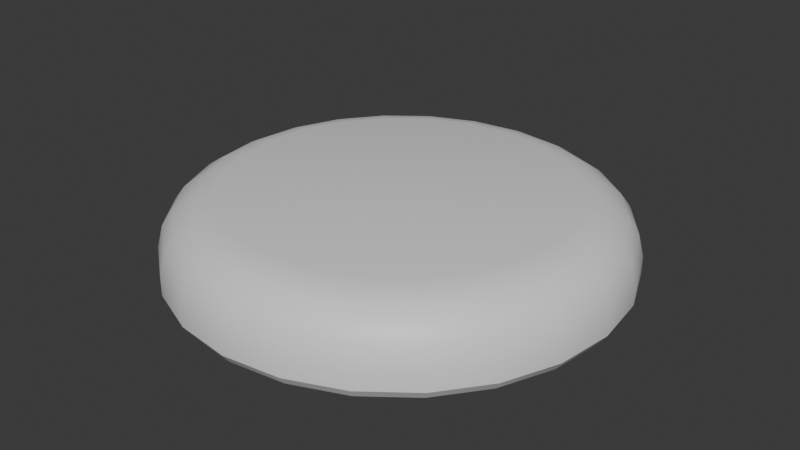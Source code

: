 # Source: PieceStand.blend  (saved by Blender 5.0.118; exported with 4.5.12 LTS)
import bpy
from mathutils import Matrix  # noqa: F401  (used for matrix-valued properties, if any)

bpy.ops.wm.read_factory_settings(use_empty=True)
scene = bpy.context.scene
scene.name = 'Scene'

# ---- collections
col_collection = bpy.data.collections.new('Collection'); scene.collection.children.link(col_collection)

# ---- materials (node trees are filled in below, after node groups)
mat_material = bpy.data.materials.new('Material')
mat_material.alpha_threshold = 0.0
mat_material.use_backface_culling_lightprobe_volume = False
mat_material.roughness = 0.5
mat_material.line_color = (0.0, 0.0, 0.0, 1.0)

# ---- node groups
ng_smooth_by_angle = bpy.data.node_groups.new('Smooth by Angle', 'GeometryNodeTree')
_s = ng_smooth_by_angle.interface.new_socket(name='Mesh', in_out='OUTPUT', socket_type='NodeSocketGeometry')
_s = ng_smooth_by_angle.interface.new_socket(name='Mesh', in_out='INPUT', socket_type='NodeSocketGeometry')
_s = ng_smooth_by_angle.interface.new_socket(name='Angle', in_out='INPUT', socket_type='NodeSocketFloat')
_s.subtype = 'ANGLE'
_s.default_value = 0.5236
_s.min_value = 0.0
_s.max_value = 3.142
_s.description = 'Maximum face angle for smooth edges'
_s = ng_smooth_by_angle.interface.new_socket(name='Ignore Sharpness', in_out='INPUT', socket_type='NodeSocketBool')
_s.force_non_field = True
ng_smooth_by_angle.is_modifier = True
_N = ng_smooth_by_angle.nodes; _L = ng_smooth_by_angle.links
n0 = _N.new('GeometryNodeSetShadeSmooth'); n0.name = 'Set Shade Smooth'; n0.location = (120, -80)
n0.domain = 'EDGE'
n1 = _N.new('GeometryNodeSetShadeSmooth'); n1.name = 'Set Shade Smooth.001'; n1.location = (300, -80)
n2 = _N.new('NodeGroupOutput'); n2.name = 'Group Output'; n2.location = (480, -80)
n3 = _N.new('GeometryNodeInputMeshEdgeAngle'); n3.name = 'Edge Angle'; n3.location = (-440, -240)
n4 = _N.new('NodeGroupInput'); n4.name = 'Group Input'; n4.location = (-80, -80)
n5 = _N.new('GeometryNodeInputEdgeSmooth'); n5.name = 'Is Edge Smooth'; n5.location = (-260, -120)
n6 = _N.new('GeometryNodeInputShadeSmooth'); n6.name = 'Is Shade Smooth'; n6.location = (-440, -397)
n7 = _N.new('FunctionNodeCompare'); n7.name = 'Compare'; n7.location = (-260, -260)
n7.operation = 'LESS_EQUAL'
n7.inputs[6].default_value = (0.0, 0.0, 0.0, 0.0)
n7.inputs[7].default_value = (0.0, 0.0, 0.0, 0.0)
n8 = _N.new('FunctionNodeBooleanMath'); n8.name = 'Boolean Math.001'; n8.location = (-80, -260)
n9 = _N.new('NodeGroupInput'); n9.name = 'Group Input.001'; n9.location = (-440, -329)
n10 = _N.new('NodeGroupInput'); n10.name = 'Group Input.002'; n10.location = (-259, -189)
n11 = _N.new('FunctionNodeBooleanMath'); n11.name = 'Boolean Math'; n11.location = (-80, -149)
n11.operation = 'OR'
n12 = _N.new('FunctionNodeBooleanMath'); n12.name = 'Boolean Math.002'; n12.location = (-260, -380)
n12.operation = 'OR'
n13 = _N.new('NodeGroupInput'); n13.name = 'Group Input.003'; n13.location = (-440, -460)
_L.new(n3.outputs[0], n7.inputs[0])
_L.new(n1.outputs[0], n2.inputs[0])
_L.new(n9.outputs[1], n7.inputs[1])
_L.new(n7.outputs[0], n8.inputs[0])
_L.new(n4.outputs[0], n0.inputs[0])
_L.new(n0.outputs[0], n1.inputs[0])
_L.new(n8.outputs[0], n0.inputs[2])
_L.new(n10.outputs[2], n11.inputs[1])
_L.new(n5.outputs[0], n11.inputs[0])
_L.new(n11.outputs[0], n0.inputs[1])
_L.new(n13.outputs[2], n12.inputs[1])
_L.new(n6.outputs[0], n12.inputs[0])
_L.new(n12.outputs[0], n8.inputs[1])
n2.is_active_output = True

# ---- material node trees
mat_material.use_nodes = True; mat_material.node_tree.nodes.clear()
_N = mat_material.node_tree.nodes; _L = mat_material.node_tree.links
n0 = _N.new('ShaderNodeOutputMaterial'); n0.name = 'Material Output'; n0.location = (200, 100)
n1 = _N.new('ShaderNodeBsdfPrincipled'); n1.name = 'Principled BSDF'; n1.location = (-200, 100)
_L.new(n1.outputs[0], n0.inputs[0])
n0.is_active_output = True

# ---- world
world_world = bpy.data.worlds.new('World'); scene.world = world_world
world_world.use_nodes = True; world_world.node_tree.nodes.clear()
_N = world_world.node_tree.nodes; _L = world_world.node_tree.links
n0 = _N.new('ShaderNodeOutputWorld'); n0.name = 'World Output'; n0.location = (200, 100)
n1 = _N.new('ShaderNodeBackground'); n1.name = 'Background'; n1.location = (-200, 100)
n1.inputs[0].default_value = (0.05088, 0.05088, 0.05088, 1.0)
_L.new(n1.outputs[0], n0.inputs[0])
n0.is_active_output = True
world_world.color = (0.05088, 0.05088, 0.05088)
world_world.sun_shadow_jitter_overblur = 0.0

# ---- meshes
me_cube = bpy.data.meshes.new('Cube')
me_cube.from_pydata([(0.0, 0.0, 0.668), (0.0, 0.0, 0.0), (0.0, -1.424, 0.668), (0.0, -1.828, 0.0), (0.409, -1.526, 0.6335), (0.0, 0.0, 0.6335), (0.427, -1.594, 0.5989), (0.0, 0.0, 0.5989), (0.0, 0.0, 0.5297), (0.4873, -1.819, 0.2276), (0.0, -1.752, 0.5297), (0.0, 0.0, 0.2276), (0.0, 0.0, 0.3011), (0.0, -1.864, 0.3011), (0.4751, -1.773, 0.4154), (0.0, 0.0, 0.4154), (0.0, 0.0, 0.07718), (0.0, -1.882, 0.07718), (0.4872, -1.818, 0.07718), (0.0, 0.0, 0.07718), (0.4825, -1.801, 0.3011), (0.0, 0.0, 0.4154), (0.0, -1.836, 0.4154), (0.0, 0.0, 0.3011), (0.4534, -1.692, 0.5297), (0.0, 0.0, 0.2276), (0.0, -1.883, 0.2276), (0.0, 0.0, 0.5297), (0.4732, -1.766, 0.0), (0.0, 0.0, 0.5989), (0.0, -1.65, 0.5989), (0.3687, -1.376, 0.668), (0.0, 0.0, 0.0), (0.0, 0.0, 0.6335), (0.0, -1.58, 0.6335), (0.0, 0.0, 0.668), (0.79, -1.368, 0.6335), (0.0, 0.0, 0.6335), (0.8249, -1.429, 0.5989), (0.0, 0.0, 0.5989), (0.9414, -1.63, 0.2276), (0.0, 0.0, 0.2276), (0.9178, -1.59, 0.4154), (0.0, 0.0, 0.4154), (0.9412, -1.63, 0.07718), (0.0, 0.0, 0.07718), (0.9321, -1.614, 0.3011), (0.0, 0.0, 0.3011), (0.876, -1.517, 0.5297), (0.0, 0.0, 0.5297), (0.9142, -1.584, 0.0), (0.7122, -1.234, 0.668), (0.0, 0.0, 0.0), (0.0, 0.0, 0.668), (1.117, -1.117, 0.6335), (0.0, 0.0, 0.6335), (1.167, -1.167, 0.5989), (0.0, 0.0, 0.5989), (1.331, -1.331, 0.2276), (0.0, 0.0, 0.2276), (1.298, -1.298, 0.4154), (0.0, 0.0, 0.4154), (1.331, -1.331, 0.07718), (0.0, 0.0, 0.07718), (1.318, -1.318, 0.3011), (0.0, 0.0, 0.3011), (1.239, -1.239, 0.5297), (0.0, 0.0, 0.5297), (1.293, -1.293, 0.0), (1.007, -1.007, 0.668), (0.0, 0.0, 0.0), (0.0, 0.0, 0.668), (1.368, -0.79, 0.6335), (0.0, 0.0, 0.6335), (1.429, -0.8249, 0.5989), (0.0, 0.0, 0.5989), (1.63, -0.9414, 0.2276), (0.0, 0.0, 0.2276), (1.59, -0.9178, 0.4154), (0.0, 0.0, 0.4154), (1.63, -0.9412, 0.07718), (0.0, 0.0, 0.07718), (1.614, -0.9321, 0.3011), (0.0, 0.0, 0.3011), (1.517, -0.876, 0.5297), (0.0, 0.0, 0.5297), (1.584, -0.9142, 0.0), (1.234, -0.7122, 0.668), (0.0, 0.0, 0.0), (0.0, 0.0, 0.668), (1.526, -0.409, 0.6335), (0.0, 0.0, 0.6335), (1.594, -0.427, 0.5989), (0.0, 0.0, 0.5989), (1.819, -0.4873, 0.2276), (0.0, 0.0, 0.2276), (1.773, -0.4751, 0.4154), (0.0, 0.0, 0.4154), (1.818, -0.4872, 0.07718), (0.0, 0.0, 0.07718), (1.801, -0.4825, 0.3011), (0.0, 0.0, 0.3011), (1.692, -0.4534, 0.5297), (0.0, 0.0, 0.5297), (1.766, -0.4732, 0.0), (1.376, -0.3687, 0.668), (0.0, 0.0, 0.0), (0.0, 0.0, 0.668), (1.58, 0.0, 0.6335), (0.0, 0.0, 0.6335), (1.65, 1.788e-07, 0.5989), (0.0, 0.0, 0.5989), (1.883, 8.941e-08, 0.2276), (0.0, 0.0, 0.2276), (1.836, 5.96e-08, 0.4154), (0.0, 0.0, 0.4154), (1.882, -2.98e-08, 0.07718), (0.0, 0.0, 0.07718), (1.864, 2.98e-08, 0.3011), (0.0, 0.0, 0.3011), (1.752, -5.96e-08, 0.5297), (0.0, 0.0, 0.5297), (1.828, -5.96e-08, 0.0), (1.424, 1.192e-07, 0.668), (0.0, 0.0, 0.0), (0.0, 0.0, 0.668)], [(0, 2), (35, 31), (53, 51), (61, 79), (65, 59), (71, 69), (65, 47), (101, 83), (79, 97), (89, 87), (83, 65), (77, 59), (67, 85), (113, 95), (101, 119), (109, 91), (107, 125), (107, 105), (95, 77), (93, 75), (85, 103), (125, 123), (99, 117), (111, 93), (103, 121), (115, 97)], [(34, 4, 6, 30), (10, 24, 14, 22), (2, 31, 4, 34), (13, 20, 9, 26), (1, 32, 19, 16), (16, 19, 11, 25), (21, 15, 27, 8), (23, 47, 43, 15), (17, 18, 28, 3), (3, 28, 32, 1), (29, 7, 5, 33), (33, 5, 35, 0), (25, 11, 23, 12), (9, 40, 44, 18), (8, 27, 7, 29), (12, 23, 15, 21), (19, 45, 41, 11), (31, 51, 36, 4), (32, 52, 45, 19), (22, 14, 20, 13), (26, 9, 18, 17), (30, 6, 24, 10), (28, 50, 52, 32), (14, 42, 46, 20), (37, 55, 71, 53), (46, 64, 58, 40), (48, 66, 60, 42), (40, 58, 62, 44), (50, 68, 70, 52), (51, 69, 54, 36), (49, 67, 57, 39), (7, 39, 37, 5), (24, 48, 42, 14), (18, 44, 50, 28), (6, 38, 48, 24), (4, 36, 38, 6), (20, 46, 40, 9), (5, 37, 53, 35), (15, 43, 49, 27), (27, 49, 39, 7), (55, 73, 89, 71), (64, 82, 76, 58), (66, 84, 78, 60), (58, 76, 80, 62), (68, 86, 88, 70), (69, 87, 72, 54), (38, 56, 66, 48), (42, 60, 64, 46), (52, 70, 63, 45), (45, 63, 59, 41), (39, 57, 55, 37), (36, 54, 56, 38), (43, 61, 67, 49), (44, 62, 68, 50), (88, 106, 99, 81), (78, 96, 100, 82), (74, 92, 102, 84), (73, 91, 107, 89), (82, 100, 94, 76), (84, 102, 96, 78), (56, 74, 84, 66), (60, 78, 82, 64), (70, 88, 81, 63), (57, 75, 73, 55), (54, 72, 74, 56), (62, 80, 86, 68), (96, 114, 118, 100), (92, 110, 120, 102), (100, 118, 112, 94), (72, 90, 92, 74), (80, 98, 104, 86), (87, 105, 90, 72), (86, 104, 106, 88), (76, 94, 98, 80), (90, 108, 110, 92), (98, 116, 122, 104), (105, 123, 108, 90), (104, 122, 124, 106), (94, 112, 116, 98), (102, 120, 114, 96), (31, 2, 125, 35, 53, 71, 89, 107, 0, 123, 105, 87, 69, 51)])
me_cube.polygons.foreach_set('use_smooth', [True] * 81)
_uv = me_cube.uv_layers.new(name='UVMap')
_uv.uv.foreach_set('vector', [0.6121, 0.75, 0.6121, 0.75, 0.5991, 0.75, 0.5991, 0.75, 0.5732, 0.75, 0.5732, 0.75, 0.5305, 0.75, 0.5305, 0.75, 0.625, 0.75, 0.625, 0.75, 0.6121, 0.75, 0.6121, 0.75, 0.4877, 0.75, 0.4877, 0.75, 0.4602, 0.75, 0.4602, 0.75, 0.375, 0.5, 0.375, 0.5, 0.4039, 0.5, 0.4039, 0.5, 0.4039, 0.5, 0.4039, 0.5, 0.4602, 0.5, 0.4602, 0.5, 0.5305, 0.5, 0.5305, 0.5, 0.5732, 0.5, 0.5732, 0.5, 0.4877, 0.5, 0.4877, 0.5, 0.5305, 0.5, 0.5305, 0.5, 0.4039, 0.75, 0.4039, 0.75, 0.375, 0.75, 0.375, 0.75, 0.375, 0.75, 0.375, 0.75, 0.375, 0.5, 0.375, 0.5, 0.5991, 0.5, 0.5991, 0.5, 0.6121, 0.5, 0.6121, 0.5, 0.6121, 0.5, 0.6121, 0.5, 0.625, 0.5, 0.625, 0.5, 0.4602, 0.5, 0.4602, 0.5, 0.4877, 0.5, 0.4877, 0.5, 0.4602, 0.75, 0.4602, 0.75, 0.4039, 0.75, 0.4039, 0.75, 0.5732, 0.5, 0.5732, 0.5, 0.5991, 0.5, 0.5991, 0.5, 0.4877, 0.5, 0.4877, 0.5, 0.5305, 0.5, 0.5305, 0.5, 0.4039, 0.5, 0.4039, 0.5, 0.4602, 0.5, 0.4602, 0.5, 0.625, 0.75, 0.625, 0.75, 0.6121, 0.75, 0.6121, 0.75, 0.375, 0.5, 0.375, 0.5, 0.4039, 0.5, 0.4039, 0.5, 0.5305, 0.75, 0.5305, 0.75, 0.4877, 0.75, 0.4877, 0.75, 0.4602, 0.75, 0.4602, 0.75, 0.4039, 0.75, 0.4039, 0.75, 0.5991, 0.75, 0.5991, 0.75, 0.5732, 0.75, 0.5732, 0.75, 0.375, 0.75, 0.375, 0.75, 0.375, 0.5, 0.375, 0.5, 0.5305, 0.75, 0.5305, 0.75, 0.4877, 0.75, 0.4877, 0.75, 0.6121, 0.5, 0.6121, 0.5, 0.625, 0.5, 0.625, 0.5, 0.4877, 0.75, 0.4877, 0.75, 0.4602, 0.75, 0.4602, 0.75, 0.5732, 0.75, 0.5732, 0.75, 0.5305, 0.75, 0.5305, 0.75, 0.4602, 0.75, 0.4602, 0.75, 0.4039, 0.75, 0.4039, 0.75, 0.375, 0.75, 0.375, 0.75, 0.375, 0.5, 0.375, 0.5, 0.625, 0.75, 0.625, 0.75, 0.6121, 0.75, 0.6121, 0.75, 0.5732, 0.5, 0.5732, 0.5, 0.5991, 0.5, 0.5991, 0.5, 0.5991, 0.5, 0.5991, 0.5, 0.6121, 0.5, 0.6121, 0.5, 0.5732, 0.75, 0.5732, 0.75, 0.5305, 0.75, 0.5305, 0.75, 0.4039, 0.75, 0.4039, 0.75, 0.375, 0.75, 0.375, 0.75, 0.5991, 0.75, 0.5991, 0.75, 0.5732, 0.75, 0.5732, 0.75, 0.6121, 0.75, 0.6121, 0.75, 0.5991, 0.75, 0.5991, 0.75, 0.4877, 0.75, 0.4877, 0.75, 0.4602, 0.75, 0.4602, 0.75, 0.6121, 0.5, 0.6121, 0.5, 0.625, 0.5, 0.625, 0.5, 0.5305, 0.5, 0.5305, 0.5, 0.5732, 0.5, 0.5732, 0.5, 0.5732, 0.5, 0.5732, 0.5, 0.5991, 0.5, 0.5991, 0.5, 0.6121, 0.5, 0.6121, 0.5, 0.625, 0.5, 0.625, 0.5, 0.4877, 0.75, 0.4877, 0.75, 0.4602, 0.75, 0.4602, 0.75, 0.5732, 0.75, 0.5732, 0.75, 0.5305, 0.75, 0.5305, 0.75, 0.4602, 0.75, 0.4602, 0.75, 0.4039, 0.75, 0.4039, 0.75, 0.375, 0.75, 0.375, 0.75, 0.375, 0.5, 0.375, 0.5, 0.625, 0.75, 0.625, 0.75, 0.6121, 0.75, 0.6121, 0.75, 0.5991, 0.75, 0.5991, 0.75, 0.5732, 0.75, 0.5732, 0.75, 0.5305, 0.75, 0.5305, 0.75, 0.4877, 0.75, 0.4877, 0.75, 0.375, 0.5, 0.375, 0.5, 0.4039, 0.5, 0.4039, 0.5, 0.4039, 0.5, 0.4039, 0.5, 0.4602, 0.5, 0.4602, 0.5, 0.5991, 0.5, 0.5991, 0.5, 0.6121, 0.5, 0.6121, 0.5, 0.6121, 0.75, 0.6121, 0.75, 0.5991, 0.75, 0.5991, 0.75, 0.5305, 0.5, 0.5305, 0.5, 0.5732, 0.5, 0.5732, 0.5, 0.4039, 0.75, 0.4039, 0.75, 0.375, 0.75, 0.375, 0.75, 0.375, 0.5, 0.375, 0.5, 0.4039, 0.5, 0.4039, 0.5, 0.5305, 0.75, 0.5305, 0.75, 0.4877, 0.75, 0.4877, 0.75, 0.5991, 0.75, 0.5991, 0.75, 0.5732, 0.75, 0.5732, 0.75, 0.6121, 0.5, 0.6121, 0.5, 0.625, 0.5, 0.625, 0.5, 0.4877, 0.75, 0.4877, 0.75, 0.4602, 0.75, 0.4602, 0.75, 0.5732, 0.75, 0.5732, 0.75, 0.5305, 0.75, 0.5305, 0.75, 0.5991, 0.75, 0.5991, 0.75, 0.5732, 0.75, 0.5732, 0.75, 0.5305, 0.75, 0.5305, 0.75, 0.4877, 0.75, 0.4877, 0.75, 0.375, 0.5, 0.375, 0.5, 0.4039, 0.5, 0.4039, 0.5, 0.5991, 0.5, 0.5991, 0.5, 0.6121, 0.5, 0.6121, 0.5, 0.6121, 0.75, 0.6121, 0.75, 0.5991, 0.75, 0.5991, 0.75, 0.4039, 0.75, 0.4039, 0.75, 0.375, 0.75, 0.375, 0.75, 0.5305, 0.75, 0.5305, 0.75, 0.4877, 0.75, 0.4877, 0.75, 0.5991, 0.75, 0.5991, 0.75, 0.5732, 0.75, 0.5732, 0.75, 0.4877, 0.75, 0.4877, 0.75, 0.4602, 0.75, 0.4602, 0.75, 0.6121, 0.75, 0.6121, 0.75, 0.5991, 0.75, 0.5991, 0.75, 0.4039, 0.75, 0.4039, 0.75, 0.375, 0.75, 0.375, 0.75, 0.625, 0.75, 0.625, 0.75, 0.6121, 0.75, 0.6121, 0.75, 0.375, 0.75, 0.375, 0.75, 0.375, 0.5, 0.375, 0.5, 0.4602, 0.75, 0.4602, 0.75, 0.4039, 0.75, 0.4039, 0.75, 0.6121, 0.75, 0.6121, 0.75, 0.5991, 0.75, 0.5991, 0.75, 0.4039, 0.75, 0.4039, 0.75, 0.375, 0.75, 0.375, 0.75, 0.625, 0.75, 0.625, 0.75, 0.6121, 0.75, 0.6121, 0.75, 0.375, 0.75, 0.375, 0.75, 0.375, 0.5, 0.375, 0.5, 0.4602, 0.75, 0.4602, 0.75, 0.4039, 0.75, 0.4039, 0.75, 0.5732, 0.75, 0.5732, 0.75, 0.5305, 0.75, 0.5305, 0.75, 0.625, 0.75, 0.625, 0.75, 0.0, 0.0, 0.625, 0.5, 0.625, 0.5, 0.625, 0.5, 0.625, 0.5, 0.625, 0.5, 0.0, 0.0, 0.625, 0.75, 0.625, 0.75, 0.625, 0.75, 0.625, 0.75, 0.625, 0.75])
me_cube.materials.append(mat_material)
me_cube.use_mirror_vertex_groups = False
me_cube.update()

# ---- objects
ob_cube = bpy.data.objects.new('Cube', me_cube)
ob_empty = bpy.data.objects.new('Empty', None)

# ---- transforms, parenting, visibility, modifiers, constraints
ob_cube.location = (0.0, 0.0, 0.0)
ob_cube.scale = (0.4079, 0.4079, 0.4079)
ob_cube.lock_rotations_4d = False
ob_cube.empty_display_type = 'ARROWS'
ob_cube.lineart.crease_threshold = 0.0
_m = ob_cube.modifiers.new('Mirror', 'MIRROR')
_m.use_axis = (True, True, False)
_m = ob_cube.modifiers.new('Smooth by Angle', 'NODES')
_m.node_group = ng_smooth_by_angle
_m.use_pin_to_last = True
_m.show_group_selector = False
ob_empty.location = (2.149e-16, 0.7651, 0.9676)
ob_empty.rotation_euler = (1.571, -0.0, 1.571)
ob_empty.empty_display_type = 'IMAGE'
ob_empty.empty_display_size = 5.0
ob_empty.empty_image_depth = 'BACK'
ob_empty.show_empty_image_perspective = False
ob_empty.empty_image_side = 'FRONT'

# ---- collection membership
col_collection.objects.link(ob_cube)
col_collection.objects.link(ob_empty)

# ---- scene / render settings (as saved in the file)
scene.frame_start = 1; scene.frame_end = 250; scene.frame_set(1)
scene.render.engine = 'BLENDER_EEVEE_NEXT'
scene.render.bake_bias = 0.0
scene.render.bake_samples = 0
scene.cycles.sampling_pattern = 'TABULATED_SOBOL'
scene.eevee.use_volume_custom_range = False
bpy.context.view_layer.update()

# ---- added for rendering (the .blend has no active camera and no usable light): camera, sun
cam_auto = bpy.data.cameras.new('AutoCamera')
cam_auto.lens = 50.0
cam_auto.sensor_width = 36.0
cam_auto.clip_end = 1000.0
ob_auto_camera = bpy.data.objects.new('AutoCamera', cam_auto)
scene.collection.objects.link(ob_auto_camera)
ob_auto_camera.location = (2.02539, -2.43046, 1.75655)
ob_auto_camera.rotation_euler = (1.09748, -7.21219e-08, 0.694738)
scene.camera = ob_auto_camera
light_auto_sun = bpy.data.lights.new('AutoSun', 'SUN')
light_auto_sun.energy = 3.0
light_auto_sun.angle = 0.0523599
ob_auto_sun = bpy.data.objects.new('AutoSun', light_auto_sun)
scene.collection.objects.link(ob_auto_sun)
ob_auto_sun.rotation_euler = (0.872665, 0.174533, 0.523599)
bpy.context.view_layer.update()
